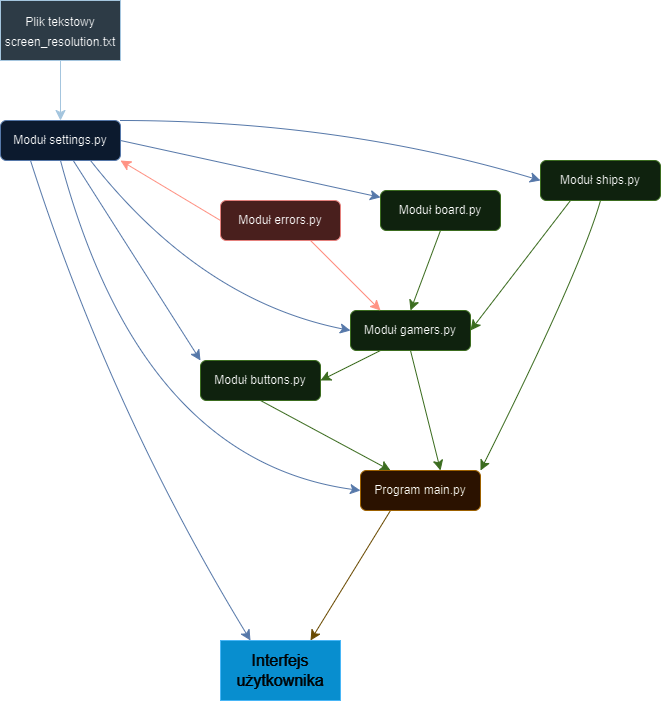

The diagram above was exported from draw.io. Its source (the exported page's mxGraphModel, read from the mxfile embedded in the PNG):
<mxGraphModel dx="1434" dy="772" grid="1" gridSize="10" guides="1" tooltips="1" connect="1" arrows="1" fold="1" page="1" pageScale="1" pageWidth="827" pageHeight="1169" math="0" shadow="0">
  <root>
    <mxCell id="WIyWlLk6GJQsqaUBKTNV-0" />
    <mxCell id="WIyWlLk6GJQsqaUBKTNV-1" parent="WIyWlLk6GJQsqaUBKTNV-0" />
    <mxCell id="Ogsh_Hi-pWfd0IAInWi4-13" style="edgeStyle=none;curved=1;rounded=0;orthogonalLoop=1;jettySize=auto;html=1;exitX=0.5;exitY=1;exitDx=0;exitDy=0;entryX=0.25;entryY=0;entryDx=0;entryDy=0;fontSize=12;startSize=8;endSize=8;fillColor=#d5e8d4;strokeColor=#82b366;" parent="WIyWlLk6GJQsqaUBKTNV-1" source="WIyWlLk6GJQsqaUBKTNV-7" target="WIyWlLk6GJQsqaUBKTNV-12" edge="1">
      <mxGeometry relative="1" as="geometry" />
    </mxCell>
    <mxCell id="WIyWlLk6GJQsqaUBKTNV-7" value="Moduł buttons.py" style="rounded=1;whiteSpace=wrap;html=1;fontSize=12;glass=0;strokeWidth=1;shadow=0;fillColor=#d5e8d4;strokeColor=#82b366;" parent="WIyWlLk6GJQsqaUBKTNV-1" vertex="1">
      <mxGeometry x="284" y="440" width="120" height="40" as="geometry" />
    </mxCell>
    <mxCell id="Ogsh_Hi-pWfd0IAInWi4-35" style="edgeStyle=none;curved=1;rounded=0;orthogonalLoop=1;jettySize=auto;html=1;exitX=1;exitY=0;exitDx=0;exitDy=0;entryX=0;entryY=0.5;entryDx=0;entryDy=0;fontSize=12;startSize=8;endSize=8;fillColor=#dae8fc;strokeColor=#6c8ebf;" parent="WIyWlLk6GJQsqaUBKTNV-1" source="WIyWlLk6GJQsqaUBKTNV-11" target="Ogsh_Hi-pWfd0IAInWi4-17" edge="1">
      <mxGeometry relative="1" as="geometry">
        <Array as="points">
          <mxPoint x="424" y="200" />
        </Array>
      </mxGeometry>
    </mxCell>
    <mxCell id="Ogsh_Hi-pWfd0IAInWi4-36" style="edgeStyle=none;curved=1;rounded=0;orthogonalLoop=1;jettySize=auto;html=1;exitX=0.25;exitY=1;exitDx=0;exitDy=0;entryX=0.25;entryY=0;entryDx=0;entryDy=0;fontSize=12;startSize=8;endSize=8;fillColor=#dae8fc;strokeColor=#6c8ebf;" parent="WIyWlLk6GJQsqaUBKTNV-1" source="WIyWlLk6GJQsqaUBKTNV-11" target="Ogsh_Hi-pWfd0IAInWi4-7" edge="1">
      <mxGeometry relative="1" as="geometry">
        <Array as="points">
          <mxPoint x="194" y="490" />
        </Array>
      </mxGeometry>
    </mxCell>
    <mxCell id="Ogsh_Hi-pWfd0IAInWi4-38" style="edgeStyle=none;curved=1;rounded=0;orthogonalLoop=1;jettySize=auto;html=1;exitX=0.5;exitY=1;exitDx=0;exitDy=0;entryX=0;entryY=0.5;entryDx=0;entryDy=0;fontSize=12;startSize=8;endSize=8;fillColor=#dae8fc;strokeColor=#6c8ebf;" parent="WIyWlLk6GJQsqaUBKTNV-1" source="WIyWlLk6GJQsqaUBKTNV-11" target="WIyWlLk6GJQsqaUBKTNV-12" edge="1">
      <mxGeometry relative="1" as="geometry">
        <Array as="points">
          <mxPoint x="224" y="540" />
        </Array>
      </mxGeometry>
    </mxCell>
    <mxCell id="Ogsh_Hi-pWfd0IAInWi4-43" style="edgeStyle=none;curved=1;rounded=0;orthogonalLoop=1;jettySize=auto;html=1;entryX=0;entryY=0;entryDx=0;entryDy=0;fontSize=12;startSize=8;endSize=8;fillColor=#dae8fc;strokeColor=#6c8ebf;" parent="WIyWlLk6GJQsqaUBKTNV-1" source="WIyWlLk6GJQsqaUBKTNV-11" target="WIyWlLk6GJQsqaUBKTNV-7" edge="1">
      <mxGeometry relative="1" as="geometry" />
    </mxCell>
    <mxCell id="Ogsh_Hi-pWfd0IAInWi4-45" style="edgeStyle=none;curved=1;rounded=0;orthogonalLoop=1;jettySize=auto;html=1;exitX=0.75;exitY=1;exitDx=0;exitDy=0;entryX=0;entryY=0.5;entryDx=0;entryDy=0;fontSize=12;startSize=8;endSize=8;fillColor=#dae8fc;strokeColor=#6c8ebf;" parent="WIyWlLk6GJQsqaUBKTNV-1" source="WIyWlLk6GJQsqaUBKTNV-11" target="Ogsh_Hi-pWfd0IAInWi4-14" edge="1">
      <mxGeometry relative="1" as="geometry">
        <Array as="points">
          <mxPoint x="284" y="380" />
        </Array>
      </mxGeometry>
    </mxCell>
    <mxCell id="Ogsh_Hi-pWfd0IAInWi4-49" style="edgeStyle=none;curved=1;rounded=0;orthogonalLoop=1;jettySize=auto;html=1;exitX=1;exitY=0.5;exitDx=0;exitDy=0;fontSize=12;startSize=8;endSize=8;fillColor=#dae8fc;strokeColor=#6c8ebf;" parent="WIyWlLk6GJQsqaUBKTNV-1" source="WIyWlLk6GJQsqaUBKTNV-11" target="Ogsh_Hi-pWfd0IAInWi4-19" edge="1">
      <mxGeometry relative="1" as="geometry" />
    </mxCell>
    <mxCell id="WIyWlLk6GJQsqaUBKTNV-11" value="Moduł settings.py" style="rounded=1;whiteSpace=wrap;html=1;fontSize=12;glass=0;strokeWidth=1;shadow=0;fillColor=#dae8fc;strokeColor=#6c8ebf;" parent="WIyWlLk6GJQsqaUBKTNV-1" vertex="1">
      <mxGeometry x="84" y="200" width="120" height="40" as="geometry" />
    </mxCell>
    <mxCell id="Ogsh_Hi-pWfd0IAInWi4-11" style="edgeStyle=none;curved=1;rounded=0;orthogonalLoop=1;jettySize=auto;html=1;exitX=0.25;exitY=1;exitDx=0;exitDy=0;entryX=0.75;entryY=0;entryDx=0;entryDy=0;fontSize=12;startSize=8;endSize=8;fillColor=#fff2cc;strokeColor=#d6b656;" parent="WIyWlLk6GJQsqaUBKTNV-1" source="WIyWlLk6GJQsqaUBKTNV-12" target="Ogsh_Hi-pWfd0IAInWi4-7" edge="1">
      <mxGeometry relative="1" as="geometry" />
    </mxCell>
    <mxCell id="WIyWlLk6GJQsqaUBKTNV-12" value="Program main.py" style="rounded=1;whiteSpace=wrap;html=1;fontSize=12;glass=0;strokeWidth=1;shadow=0;fillColor=#ffe6cc;strokeColor=#d79b00;" parent="WIyWlLk6GJQsqaUBKTNV-1" vertex="1">
      <mxGeometry x="444" y="550" width="120" height="40" as="geometry" />
    </mxCell>
    <mxCell id="Ogsh_Hi-pWfd0IAInWi4-7" value="Interfejs użytkownika" style="rounded=0;whiteSpace=wrap;html=1;fontSize=16;fillColor=#1ba1e2;fontColor=#ffffff;strokeColor=#006EAF;" parent="WIyWlLk6GJQsqaUBKTNV-1" vertex="1">
      <mxGeometry x="304" y="720" width="120" height="60" as="geometry" />
    </mxCell>
    <mxCell id="Ogsh_Hi-pWfd0IAInWi4-42" style="edgeStyle=none;curved=1;rounded=0;orthogonalLoop=1;jettySize=auto;html=1;exitX=0.25;exitY=1;exitDx=0;exitDy=0;entryX=1;entryY=0.5;entryDx=0;entryDy=0;fontSize=12;startSize=8;endSize=8;fillColor=#d5e8d4;strokeColor=#82b366;" parent="WIyWlLk6GJQsqaUBKTNV-1" source="Ogsh_Hi-pWfd0IAInWi4-14" target="WIyWlLk6GJQsqaUBKTNV-7" edge="1">
      <mxGeometry relative="1" as="geometry" />
    </mxCell>
    <mxCell id="Ogsh_Hi-pWfd0IAInWi4-14" value="Moduł gamers.py" style="rounded=1;whiteSpace=wrap;html=1;fontSize=12;glass=0;strokeWidth=1;shadow=0;fillColor=#d5e8d4;strokeColor=#82b366;" parent="WIyWlLk6GJQsqaUBKTNV-1" vertex="1">
      <mxGeometry x="434" y="390" width="120" height="40" as="geometry" />
    </mxCell>
    <mxCell id="Ogsh_Hi-pWfd0IAInWi4-16" style="edgeStyle=none;curved=1;rounded=0;orthogonalLoop=1;jettySize=auto;html=1;exitX=0.5;exitY=1;exitDx=0;exitDy=0;entryX=0.667;entryY=0;entryDx=0;entryDy=0;entryPerimeter=0;fontSize=12;startSize=8;endSize=8;fillColor=#d5e8d4;strokeColor=#82b366;" parent="WIyWlLk6GJQsqaUBKTNV-1" source="Ogsh_Hi-pWfd0IAInWi4-14" target="WIyWlLk6GJQsqaUBKTNV-12" edge="1">
      <mxGeometry relative="1" as="geometry" />
    </mxCell>
    <mxCell id="Ogsh_Hi-pWfd0IAInWi4-18" style="edgeStyle=none;curved=1;rounded=0;orthogonalLoop=1;jettySize=auto;html=1;exitX=0.5;exitY=1;exitDx=0;exitDy=0;entryX=1;entryY=0;entryDx=0;entryDy=0;fontSize=12;startSize=8;endSize=8;fillColor=#d5e8d4;strokeColor=#82b366;" parent="WIyWlLk6GJQsqaUBKTNV-1" source="Ogsh_Hi-pWfd0IAInWi4-17" target="WIyWlLk6GJQsqaUBKTNV-12" edge="1">
      <mxGeometry relative="1" as="geometry">
        <Array as="points">
          <mxPoint x="664" y="350" />
        </Array>
      </mxGeometry>
    </mxCell>
    <mxCell id="Ogsh_Hi-pWfd0IAInWi4-21" style="edgeStyle=none;curved=1;rounded=0;orthogonalLoop=1;jettySize=auto;html=1;exitX=0.25;exitY=1;exitDx=0;exitDy=0;entryX=1;entryY=0.5;entryDx=0;entryDy=0;fontSize=12;startSize=8;endSize=8;fillColor=#d5e8d4;strokeColor=#82b366;" parent="WIyWlLk6GJQsqaUBKTNV-1" source="Ogsh_Hi-pWfd0IAInWi4-17" target="Ogsh_Hi-pWfd0IAInWi4-14" edge="1">
      <mxGeometry relative="1" as="geometry" />
    </mxCell>
    <mxCell id="Ogsh_Hi-pWfd0IAInWi4-17" value="Moduł ships.py" style="rounded=1;whiteSpace=wrap;html=1;fontSize=12;glass=0;strokeWidth=1;shadow=0;fillColor=#d5e8d4;strokeColor=#82b366;" parent="WIyWlLk6GJQsqaUBKTNV-1" vertex="1">
      <mxGeometry x="624" y="240" width="120" height="40" as="geometry" />
    </mxCell>
    <mxCell id="Ogsh_Hi-pWfd0IAInWi4-20" style="edgeStyle=none;curved=1;rounded=0;orthogonalLoop=1;jettySize=auto;html=1;exitX=0.5;exitY=1;exitDx=0;exitDy=0;entryX=0.5;entryY=0;entryDx=0;entryDy=0;fontSize=12;startSize=8;endSize=8;fillColor=#d5e8d4;strokeColor=#82b366;" parent="WIyWlLk6GJQsqaUBKTNV-1" source="Ogsh_Hi-pWfd0IAInWi4-19" target="Ogsh_Hi-pWfd0IAInWi4-14" edge="1">
      <mxGeometry relative="1" as="geometry" />
    </mxCell>
    <mxCell id="Ogsh_Hi-pWfd0IAInWi4-19" value="Moduł board.py" style="rounded=1;whiteSpace=wrap;html=1;fontSize=12;glass=0;strokeWidth=1;shadow=0;fillColor=#d5e8d4;strokeColor=#82b366;" parent="WIyWlLk6GJQsqaUBKTNV-1" vertex="1">
      <mxGeometry x="464" y="270" width="120" height="40" as="geometry" />
    </mxCell>
    <mxCell id="Ogsh_Hi-pWfd0IAInWi4-41" style="edgeStyle=none;curved=1;rounded=0;orthogonalLoop=1;jettySize=auto;html=1;exitX=0.75;exitY=1;exitDx=0;exitDy=0;entryX=0.25;entryY=0;entryDx=0;entryDy=0;fontSize=12;startSize=8;endSize=8;fillColor=#fad9d5;strokeColor=#ae4132;" parent="WIyWlLk6GJQsqaUBKTNV-1" source="Ogsh_Hi-pWfd0IAInWi4-24" target="Ogsh_Hi-pWfd0IAInWi4-14" edge="1">
      <mxGeometry relative="1" as="geometry" />
    </mxCell>
    <mxCell id="Ogsh_Hi-pWfd0IAInWi4-48" style="edgeStyle=none;curved=1;rounded=0;orthogonalLoop=1;jettySize=auto;html=1;exitX=0;exitY=0.5;exitDx=0;exitDy=0;entryX=1;entryY=1;entryDx=0;entryDy=0;fontSize=12;startSize=8;endSize=8;fillColor=#fad9d5;strokeColor=#ae4132;" parent="WIyWlLk6GJQsqaUBKTNV-1" source="Ogsh_Hi-pWfd0IAInWi4-24" target="WIyWlLk6GJQsqaUBKTNV-11" edge="1">
      <mxGeometry relative="1" as="geometry" />
    </mxCell>
    <mxCell id="Ogsh_Hi-pWfd0IAInWi4-24" value="Moduł errors.py" style="rounded=1;whiteSpace=wrap;html=1;fontSize=12;glass=0;strokeWidth=1;shadow=0;fillColor=#f8cecc;strokeColor=#b85450;" parent="WIyWlLk6GJQsqaUBKTNV-1" vertex="1">
      <mxGeometry x="304" y="280" width="120" height="40" as="geometry" />
    </mxCell>
    <mxCell id="Ogsh_Hi-pWfd0IAInWi4-30" style="edgeStyle=none;curved=1;rounded=0;orthogonalLoop=1;jettySize=auto;html=1;exitX=0.5;exitY=1;exitDx=0;exitDy=0;entryX=0.25;entryY=0;entryDx=0;entryDy=0;fontSize=12;startSize=8;endSize=8;fillColor=#bac8d3;strokeColor=#23445d;" parent="WIyWlLk6GJQsqaUBKTNV-1" source="Ogsh_Hi-pWfd0IAInWi4-29" edge="1">
      <mxGeometry relative="1" as="geometry">
        <mxPoint x="144" y="200" as="targetPoint" />
      </mxGeometry>
    </mxCell>
    <mxCell id="Ogsh_Hi-pWfd0IAInWi4-29" value="&lt;font style=&quot;font-size: 12px;&quot;&gt;&lt;font style=&quot;font-size: 12px;&quot;&gt;Plik tekstowy&lt;br&gt;screen_resolution&lt;/font&gt;.txt&lt;/font&gt;" style="rounded=0;whiteSpace=wrap;html=1;fontSize=16;fillColor=#bac8d3;strokeColor=#23445d;" parent="WIyWlLk6GJQsqaUBKTNV-1" vertex="1">
      <mxGeometry x="84" y="80" width="120" height="60" as="geometry" />
    </mxCell>
  </root>
</mxGraphModel>